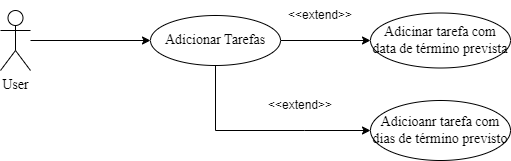

The diagram above was exported from draw.io. Its source (the exported page's mxGraphModel, read from the mxfile embedded in the PNG):
<mxGraphModel dx="1434" dy="772" grid="1" gridSize="10" guides="1" tooltips="1" connect="1" arrows="1" fold="1" page="1" pageScale="1" pageWidth="827" pageHeight="1169" math="0" shadow="0">
  <root>
    <mxCell id="0" />
    <mxCell id="1" parent="0" />
    <mxCell id="-Fndh2iOoSX39I9HhqAA-12" value="" style="edgeStyle=orthogonalEdgeStyle;rounded=0;orthogonalLoop=1;jettySize=auto;html=1;entryX=0;entryY=0.5;entryDx=0;entryDy=0;fontFamily=Times New Roman;fontSize=14;" parent="1" source="-Fndh2iOoSX39I9HhqAA-1" target="-Fndh2iOoSX39I9HhqAA-13" edge="1">
      <mxGeometry relative="1" as="geometry">
        <mxPoint x="285" y="240" as="targetPoint" />
      </mxGeometry>
    </mxCell>
    <mxCell id="-Fndh2iOoSX39I9HhqAA-1" value="User" style="shape=umlActor;verticalLabelPosition=bottom;verticalAlign=top;html=1;outlineConnect=0;fontFamily=Times New Roman;fontSize=14;" parent="1" vertex="1">
      <mxGeometry x="110" y="160" width="30" height="60" as="geometry" />
    </mxCell>
    <mxCell id="w6wTR-qVBI5gjnLvUr2e-2" value="" style="edgeStyle=orthogonalEdgeStyle;rounded=0;orthogonalLoop=1;jettySize=auto;html=1;" edge="1" parent="1" source="-Fndh2iOoSX39I9HhqAA-13" target="w6wTR-qVBI5gjnLvUr2e-1">
      <mxGeometry relative="1" as="geometry" />
    </mxCell>
    <mxCell id="w6wTR-qVBI5gjnLvUr2e-5" value="" style="edgeStyle=orthogonalEdgeStyle;rounded=0;orthogonalLoop=1;jettySize=auto;html=1;" edge="1" parent="1" source="-Fndh2iOoSX39I9HhqAA-13" target="w6wTR-qVBI5gjnLvUr2e-4">
      <mxGeometry relative="1" as="geometry">
        <Array as="points">
          <mxPoint x="325" y="280" />
          <mxPoint x="414" y="280" />
        </Array>
      </mxGeometry>
    </mxCell>
    <mxCell id="-Fndh2iOoSX39I9HhqAA-13" value="Adicionar Tarefas" style="ellipse;whiteSpace=wrap;html=1;verticalAlign=middle;fontFamily=Times New Roman;fontSize=14;" parent="1" vertex="1">
      <mxGeometry x="260" y="165" width="130" height="50" as="geometry" />
    </mxCell>
    <mxCell id="w6wTR-qVBI5gjnLvUr2e-1" value="Adicinar tarefa com data de término prevista" style="ellipse;whiteSpace=wrap;html=1;verticalAlign=middle;fontFamily=Times New Roman;fontSize=14;" vertex="1" parent="1">
      <mxGeometry x="480" y="162.5" width="140" height="55" as="geometry" />
    </mxCell>
    <mxCell id="w6wTR-qVBI5gjnLvUr2e-3" value="&amp;lt;&amp;lt;extend&amp;gt;&amp;gt;" style="text;html=1;align=center;verticalAlign=middle;whiteSpace=wrap;rounded=0;" vertex="1" parent="1">
      <mxGeometry x="400" y="150" width="60" height="30" as="geometry" />
    </mxCell>
    <mxCell id="w6wTR-qVBI5gjnLvUr2e-4" value="Adicioanr tarefa com dias de término previsto" style="ellipse;whiteSpace=wrap;html=1;verticalAlign=middle;fontFamily=Times New Roman;fontSize=14;" vertex="1" parent="1">
      <mxGeometry x="480" y="250" width="140" height="60" as="geometry" />
    </mxCell>
    <mxCell id="w6wTR-qVBI5gjnLvUr2e-6" value="&amp;lt;&amp;lt;extend&amp;gt;&amp;gt;" style="text;html=1;align=center;verticalAlign=middle;whiteSpace=wrap;rounded=0;" vertex="1" parent="1">
      <mxGeometry x="380" y="240" width="60" height="30" as="geometry" />
    </mxCell>
  </root>
</mxGraphModel>